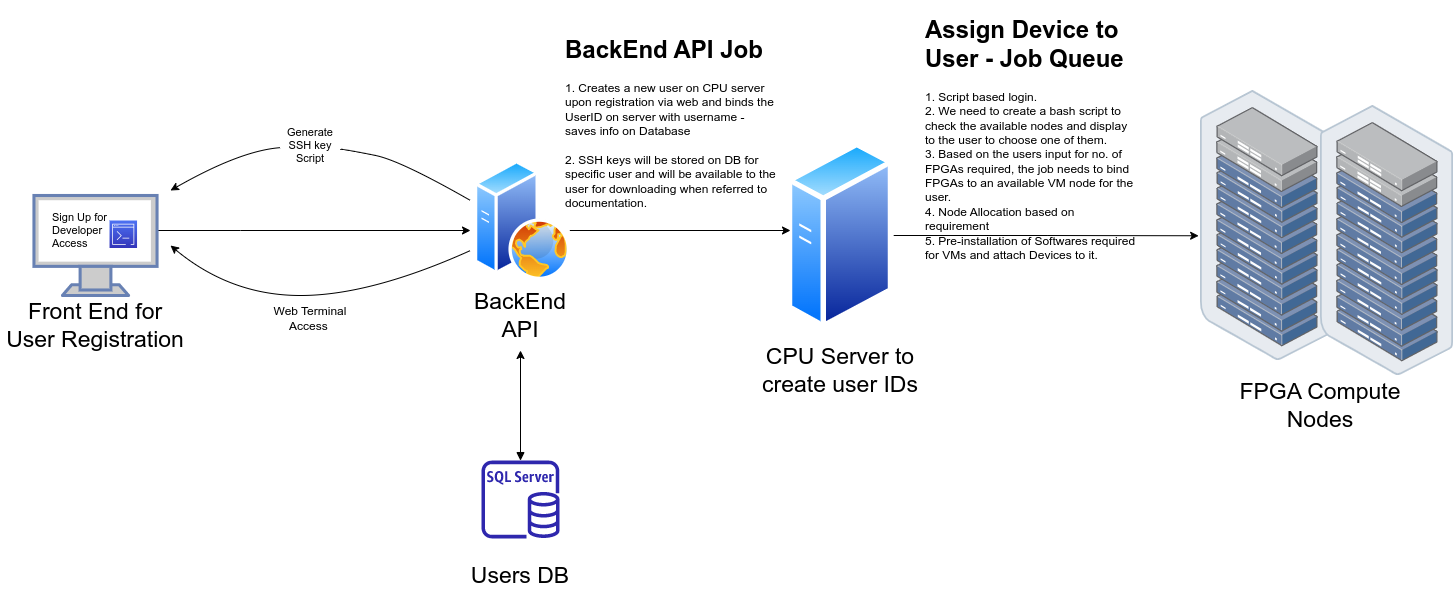

The diagram above was exported from draw.io. Its source (the exported page's mxGraphModel, read from the mxfile embedded in the PNG):
<mxGraphModel dx="2449" dy="1103" grid="1" gridSize="10" guides="1" tooltips="1" connect="1" arrows="1" fold="1" page="0" pageScale="1" pageWidth="1169" pageHeight="827" math="0" shadow="0">
  <root>
    <mxCell id="0" />
    <mxCell id="1" parent="0" />
    <mxCell id="laoW0bkEbViytEqWav7l-22" style="edgeStyle=orthogonalEdgeStyle;rounded=0;orthogonalLoop=1;jettySize=auto;html=1;fontSize=23;" parent="1" source="laoW0bkEbViytEqWav7l-7" edge="1">
      <mxGeometry relative="1" as="geometry">
        <mxPoint x="120" y="390" as="targetPoint" />
        <Array as="points">
          <mxPoint x="-110" y="390" />
          <mxPoint x="-110" y="390" />
        </Array>
      </mxGeometry>
    </mxCell>
    <mxCell id="laoW0bkEbViytEqWav7l-7" value="" style="fontColor=#0066CC;verticalAlign=top;verticalLabelPosition=bottom;labelPosition=center;align=center;html=1;outlineConnect=0;fillColor=#CCCCCC;strokeColor=#6881B3;gradientColor=none;gradientDirection=north;strokeWidth=2;shape=mxgraph.networks.monitor;fontSize=23;" parent="1" vertex="1">
      <mxGeometry x="-316.53999999999996" y="355" width="123.08" height="100" as="geometry" />
    </mxCell>
    <mxCell id="laoW0bkEbViytEqWav7l-11" value="Front End for User Registration" style="text;html=1;strokeColor=none;fillColor=none;align=center;verticalAlign=middle;whiteSpace=wrap;rounded=0;fontSize=23;" parent="1" vertex="1">
      <mxGeometry x="-350" y="470" width="190" height="30" as="geometry" />
    </mxCell>
    <mxCell id="laoW0bkEbViytEqWav7l-12" value="" style="group" parent="1" vertex="1" connectable="0">
      <mxGeometry x="400" y="325" width="180" height="200" as="geometry" />
    </mxCell>
    <mxCell id="laoW0bkEbViytEqWav7l-8" value="CPU Server to create user IDs" style="text;html=1;strokeColor=none;fillColor=none;align=center;verticalAlign=middle;whiteSpace=wrap;rounded=0;fontSize=23;" parent="laoW0bkEbViytEqWav7l-12" vertex="1">
      <mxGeometry y="190" width="180" height="30" as="geometry" />
    </mxCell>
    <mxCell id="laoW0bkEbViytEqWav7l-16" value="" style="aspect=fixed;perimeter=ellipsePerimeter;html=1;align=center;shadow=0;dashed=0;spacingTop=3;image;image=img/lib/active_directory/generic_server.svg;fontSize=23;" parent="laoW0bkEbViytEqWav7l-12" vertex="1">
      <mxGeometry x="36.80000000000001" y="-25" width="106.4" height="190" as="geometry" />
    </mxCell>
    <mxCell id="laoW0bkEbViytEqWav7l-23" style="edgeStyle=orthogonalEdgeStyle;rounded=0;orthogonalLoop=1;jettySize=auto;html=1;fontSize=23;" parent="1" source="laoW0bkEbViytEqWav7l-13" edge="1">
      <mxGeometry relative="1" as="geometry">
        <mxPoint x="440" y="390" as="targetPoint" />
        <Array as="points">
          <mxPoint x="438" y="390" />
        </Array>
      </mxGeometry>
    </mxCell>
    <mxCell id="laoW0bkEbViytEqWav7l-25" style="edgeStyle=orthogonalEdgeStyle;rounded=0;orthogonalLoop=1;jettySize=auto;html=1;fontSize=23;startArrow=block;startFill=1;" parent="1" source="laoW0bkEbViytEqWav7l-15" edge="1">
      <mxGeometry relative="1" as="geometry">
        <mxPoint x="170" y="510" as="targetPoint" />
      </mxGeometry>
    </mxCell>
    <mxCell id="laoW0bkEbViytEqWav7l-21" value="FPGA Compute Nodes" style="text;html=1;strokeColor=none;fillColor=none;align=center;verticalAlign=middle;whiteSpace=wrap;rounded=0;fontSize=23;" parent="1" vertex="1">
      <mxGeometry x="880" y="550" width="180" height="30" as="geometry" />
    </mxCell>
    <mxCell id="laoW0bkEbViytEqWav7l-24" style="edgeStyle=orthogonalEdgeStyle;rounded=0;orthogonalLoop=1;jettySize=auto;html=1;fontSize=23;entryX=-0.014;entryY=0.538;entryDx=0;entryDy=0;entryPerimeter=0;" parent="1" source="laoW0bkEbViytEqWav7l-16" target="laoW0bkEbViytEqWav7l-39" edge="1">
      <mxGeometry relative="1" as="geometry">
        <mxPoint x="840" y="395" as="targetPoint" />
        <Array as="points" />
      </mxGeometry>
    </mxCell>
    <mxCell id="laoW0bkEbViytEqWav7l-26" value="" style="group" parent="1" vertex="1" connectable="0">
      <mxGeometry x="80" y="620" width="180" height="130" as="geometry" />
    </mxCell>
    <mxCell id="laoW0bkEbViytEqWav7l-9" value="Users DB" style="text;html=1;strokeColor=none;fillColor=none;align=center;verticalAlign=middle;whiteSpace=wrap;rounded=0;fontSize=23;" parent="laoW0bkEbViytEqWav7l-26" vertex="1">
      <mxGeometry y="100" width="180" height="30" as="geometry" />
    </mxCell>
    <mxCell id="laoW0bkEbViytEqWav7l-15" value="" style="sketch=0;outlineConnect=0;fontColor=#232F3E;gradientColor=none;fillColor=#2E27AD;strokeColor=none;dashed=0;verticalLabelPosition=bottom;verticalAlign=top;align=center;html=1;fontSize=12;fontStyle=0;aspect=fixed;pointerEvents=1;shape=mxgraph.aws4.rds_sql_server_instance;" parent="laoW0bkEbViytEqWav7l-26" vertex="1">
      <mxGeometry x="51" width="78" height="78" as="geometry" />
    </mxCell>
    <mxCell id="laoW0bkEbViytEqWav7l-27" value="" style="group" parent="1" vertex="1" connectable="0">
      <mxGeometry x="110" y="320" width="120" height="170" as="geometry" />
    </mxCell>
    <mxCell id="laoW0bkEbViytEqWav7l-10" value="BackEnd API" style="text;html=1;strokeColor=none;fillColor=none;align=center;verticalAlign=middle;whiteSpace=wrap;rounded=0;fontSize=23;" parent="laoW0bkEbViytEqWav7l-27" vertex="1">
      <mxGeometry y="140" width="120" height="30" as="geometry" />
    </mxCell>
    <mxCell id="laoW0bkEbViytEqWav7l-13" value="" style="aspect=fixed;perimeter=ellipsePerimeter;html=1;align=center;shadow=0;dashed=0;spacingTop=3;image;image=img/lib/active_directory/web_server.svg;fontSize=23;" parent="laoW0bkEbViytEqWav7l-27" vertex="1">
      <mxGeometry x="13.999999999999986" width="96" height="120" as="geometry" />
    </mxCell>
    <mxCell id="laoW0bkEbViytEqWav7l-41" value="" style="group" parent="1" vertex="1" connectable="0">
      <mxGeometry x="850" y="250" width="253.19000000000005" height="285" as="geometry" />
    </mxCell>
    <mxCell id="laoW0bkEbViytEqWav7l-39" value="" style="points=[];aspect=fixed;html=1;align=center;shadow=0;dashed=0;image;image=img/lib/allied_telesis/storage/Datacenter_Server_Rack_ToR.svg;fontSize=11;" parent="laoW0bkEbViytEqWav7l-41" vertex="1">
      <mxGeometry width="133.19" height="270" as="geometry" />
    </mxCell>
    <mxCell id="laoW0bkEbViytEqWav7l-40" value="" style="points=[];aspect=fixed;html=1;align=center;shadow=0;dashed=0;image;image=img/lib/allied_telesis/storage/Datacenter_Server_Rack_ToR.svg;fontSize=11;" parent="laoW0bkEbViytEqWav7l-41" vertex="1">
      <mxGeometry x="120" y="15" width="133.19" height="270" as="geometry" />
    </mxCell>
    <mxCell id="laoW0bkEbViytEqWav7l-49" value="" style="curved=1;endArrow=classic;html=1;rounded=0;fontSize=11;fontColor=default;startArrow=none;" parent="1" source="laoW0bkEbViytEqWav7l-42" edge="1">
      <mxGeometry width="50" height="50" relative="1" as="geometry">
        <mxPoint x="120" y="360" as="sourcePoint" />
        <mxPoint x="-180" y="350" as="targetPoint" />
        <Array as="points">
          <mxPoint x="-110" y="310" />
        </Array>
      </mxGeometry>
    </mxCell>
    <mxCell id="laoW0bkEbViytEqWav7l-50" value="" style="curved=1;endArrow=none;html=1;rounded=0;fontSize=11;fontColor=default;" parent="1" target="laoW0bkEbViytEqWav7l-42" edge="1">
      <mxGeometry width="50" height="50" relative="1" as="geometry">
        <mxPoint x="120" y="360" as="sourcePoint" />
        <mxPoint x="-180" y="350" as="targetPoint" />
        <Array as="points">
          <mxPoint x="50" y="320" />
          <mxPoint y="310" />
        </Array>
      </mxGeometry>
    </mxCell>
    <mxCell id="laoW0bkEbViytEqWav7l-42" value="Generate SSH key Script" style="text;html=1;strokeColor=none;fillColor=none;align=center;verticalAlign=middle;whiteSpace=wrap;rounded=0;labelBackgroundColor=none;labelBorderColor=none;fontSize=11;fontColor=default;" parent="1" vertex="1">
      <mxGeometry x="-70" y="290" width="60" height="30" as="geometry" />
    </mxCell>
    <mxCell id="PpsqCVLOauRPtHWQW1dl-1" value="Web Terminal Access&amp;nbsp;" style="text;html=1;strokeColor=none;fillColor=none;align=center;verticalAlign=middle;whiteSpace=wrap;rounded=0;" vertex="1" parent="1">
      <mxGeometry x="-85" y="455" width="90" height="45" as="geometry" />
    </mxCell>
    <mxCell id="PpsqCVLOauRPtHWQW1dl-3" value="" style="curved=1;endArrow=classic;html=1;rounded=0;" edge="1" parent="1">
      <mxGeometry width="50" height="50" relative="1" as="geometry">
        <mxPoint x="120" y="410" as="sourcePoint" />
        <mxPoint x="-180" y="405" as="targetPoint" />
        <Array as="points">
          <mxPoint x="20" y="455" />
          <mxPoint x="-120" y="455" />
        </Array>
      </mxGeometry>
    </mxCell>
    <mxCell id="PpsqCVLOauRPtHWQW1dl-5" value="&lt;h1&gt;&lt;span style=&quot;background-color: initial;&quot;&gt;BackEnd API Job&lt;/span&gt;&lt;/h1&gt;&lt;div&gt;&lt;span style=&quot;font-size: 12px; font-weight: 400;&quot;&gt;1. Creates a new user on CPU server upon registration via web and binds the UserID on server with username - saves info on Database&lt;/span&gt;&lt;/div&gt;&lt;div&gt;&lt;span style=&quot;font-size: 12px; font-weight: 400;&quot;&gt;&lt;br&gt;&lt;/span&gt;&lt;/div&gt;&lt;div&gt;&lt;span style=&quot;font-size: 12px; font-weight: 400;&quot;&gt;2. SSH keys will be stored on DB for specific user and will be available to the user for downloading when referred to documentation.&lt;/span&gt;&lt;/div&gt;&lt;div&gt;&lt;span style=&quot;font-size: 12px; font-weight: 400;&quot;&gt;&lt;br&gt;&lt;/span&gt;&lt;/div&gt;" style="text;html=1;strokeColor=none;fillColor=none;spacing=5;spacingTop=-20;whiteSpace=wrap;overflow=hidden;rounded=0;" vertex="1" parent="1">
      <mxGeometry x="210" y="190" width="220" height="185" as="geometry" />
    </mxCell>
    <mxCell id="PpsqCVLOauRPtHWQW1dl-6" value="&lt;h1&gt;&lt;span style=&quot;background-color: initial;&quot;&gt;Assign Device to User - Job Queue&lt;/span&gt;&lt;/h1&gt;&lt;div&gt;&lt;span style=&quot;font-size: 12px; font-weight: 400;&quot;&gt;1. Script based login.&amp;nbsp;&lt;/span&gt;&lt;/div&gt;&lt;div&gt;&lt;span style=&quot;font-size: 12px; font-weight: 400;&quot;&gt;2. We need to create a bash script to check the available nodes and display to the user to choose one of them.&lt;/span&gt;&lt;/div&gt;&lt;div&gt;&lt;span style=&quot;font-size: 12px; font-weight: 400;&quot;&gt;3. Based on the users input for no. of FPGAs required, the job needs to bind FPGAs to an available VM node for the user.&lt;/span&gt;&lt;/div&gt;&lt;div&gt;&lt;span style=&quot;font-size: 12px; font-weight: 400;&quot;&gt;4. Node Allocation based on requirement&lt;/span&gt;&lt;/div&gt;&lt;div&gt;&lt;span style=&quot;font-size: 12px; font-weight: 400;&quot;&gt;5. Pre-installation of Softwares required for VMs and attach Devices to it.&lt;/span&gt;&lt;/div&gt;" style="text;html=1;strokeColor=none;fillColor=none;spacing=5;spacingTop=-20;whiteSpace=wrap;overflow=hidden;rounded=0;" vertex="1" parent="1">
      <mxGeometry x="570" y="170" width="220" height="250" as="geometry" />
    </mxCell>
    <mxCell id="PpsqCVLOauRPtHWQW1dl-8" value="" style="group" vertex="1" connectable="0" parent="1">
      <mxGeometry x="-300.00000000000006" y="370" width="86.54000000000005" height="40" as="geometry" />
    </mxCell>
    <mxCell id="laoW0bkEbViytEqWav7l-31" value="Sign Up for Developer Access" style="text;html=1;strokeColor=none;fillColor=none;align=left;verticalAlign=middle;rounded=0;fontSize=11;spacing=2;spacingTop=0;whiteSpace=wrap;labelBorderColor=none;labelBackgroundColor=none;fontColor=default;" parent="PpsqCVLOauRPtHWQW1dl-8" vertex="1">
      <mxGeometry width="86.54" height="40" as="geometry" />
    </mxCell>
    <mxCell id="PpsqCVLOauRPtHWQW1dl-7" value="" style="sketch=0;points=[[0,0,0],[0.25,0,0],[0.5,0,0],[0.75,0,0],[1,0,0],[0,1,0],[0.25,1,0],[0.5,1,0],[0.75,1,0],[1,1,0],[0,0.25,0],[0,0.5,0],[0,0.75,0],[1,0.25,0],[1,0.5,0],[1,0.75,0]];outlineConnect=0;fontColor=#232F3E;gradientColor=#4D72F3;gradientDirection=north;fillColor=#3334B9;strokeColor=#ffffff;dashed=0;verticalLabelPosition=bottom;verticalAlign=top;align=center;html=1;fontSize=12;fontStyle=0;aspect=fixed;shape=mxgraph.aws4.resourceIcon;resIcon=mxgraph.aws4.command_line_interface;" vertex="1" parent="PpsqCVLOauRPtHWQW1dl-8">
      <mxGeometry x="59.04000000000005" y="10" width="27.5" height="27.5" as="geometry" />
    </mxCell>
  </root>
</mxGraphModel>